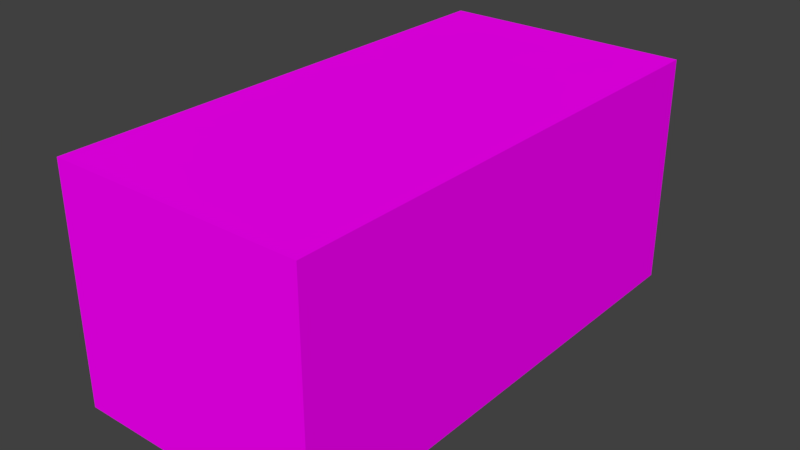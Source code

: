 # Source: box02.blend  (saved by Blender 2.79.0; exported with 4.5.12 LTS)
import bpy
from mathutils import Matrix  # noqa: F401  (used for matrix-valued properties, if any)

bpy.ops.wm.read_factory_settings(use_empty=True)
scene = bpy.context.scene
scene.name = 'Scene'

# ---- collections
col_collection_1 = bpy.data.collections.new('Collection 1'); scene.collection.children.link(col_collection_1)

# ---- images (referenced by path relative to the original .blend; pixels are not part of the script)
import os
ASSET_DIR = os.environ.get("B2B_ASSET_DIR", "")  # directory of the original .blend (textures are referenced by path, not embedded)
HERE = os.path.dirname(os.path.abspath(__file__))  # packed textures are extracted next to this script under _unpacked/

def load_image(name, relpath, width, height, colorspace="sRGB"):
    """Load a texture the original file referenced (path relative to the .blend, or extracted next to this script)."""
    p = next((c for c in (os.path.join(HERE, relpath), os.path.join(ASSET_DIR, relpath)) if relpath and os.path.exists(c)), "")
    if p:
        img = bpy.data.images.load(p, check_existing=True)
        img.name = name
    else:  # same state as the original file: an image datablock whose file is absent (Cycles renders it pink)
        img = bpy.data.images.new(name, width, height)
        img.source = "FILE"
        img.filepath = "//" + (relpath or name)
    img.colorspace_settings.name = colorspace
    return img
img_texturecolors_png = load_image('textureColors.png', 'textureColors.png', 1024, 1024, 'sRGB')

# ---- materials (node trees are filled in below, after node groups)
mat_material_002 = bpy.data.materials.new('Material.002')
mat_material_002.alpha_threshold = 0.0
mat_material_002.roughness = 0.5

# ---- material node trees
mat_material_002.use_nodes = True; mat_material_002.node_tree.nodes.clear()
_N = mat_material_002.node_tree.nodes; _L = mat_material_002.node_tree.links
n0 = _N.new('ShaderNodeOutputMaterial'); n0.name = 'Material Output'; n0.location = (300, 300)
n1 = _N.new('ShaderNodeBsdfDiffuse'); n1.name = 'Diffuse BSDF'; n1.location = (10, 300)
n2 = _N.new('ShaderNodeTexImage'); n2.name = 'Image Texture'; n2.location = (-180, 300)
n2.width = 140
n2.image = img_texturecolors_png
_L.new(n1.outputs[0], n0.inputs[0])
_L.new(n2.outputs[0], n1.inputs[0])
n0.is_active_output = True

# ---- world
world_world = bpy.data.worlds.new('World'); scene.world = world_world
world_world.color = (0.05088, 0.05088, 0.05088)
world_world.use_sun_shadow = False
world_world.sun_shadow_jitter_overblur = 0.0
world_world.cycles.sampling_method = 'MANUAL'

# ---- meshes
me_cube_002 = bpy.data.meshes.new('Cube.002')
me_cube_002.from_pydata([(-1.0, -1.0, 5.96e-07), (-1.0, -1.0, 1.43), (-0.4832, 1.0, 0.7468), (-0.4832, 1.0, 1.143), (1.0, -1.0, 5.96e-07), (1.0, -1.0, 1.43), (0.4832, 1.0, 0.7468), (0.4832, 1.0, 1.143), (-1.0, -1.0, 1.832), (-1.0, 1.0, 1.832), (1.0, 1.0, 1.832), (1.0, -1.0, 1.832), (-1.0, 1.0, 1.43), (-1.0, 1.0, 5.96e-07), (1.0, 1.0, 5.96e-07), (1.0, 1.0, 1.43)], [], [(0, 1, 12, 13), (2, 3, 7, 6), (14, 15, 5, 4), (4, 5, 1, 0), (13, 14, 4, 0), (15, 12, 9, 10), (10, 9, 8, 11), (5, 15, 10, 11), (12, 1, 8, 9), (1, 5, 11, 8), (3, 2, 13, 12), (2, 6, 14, 13), (7, 3, 12, 15), (6, 7, 15, 14)])
_uv = me_cube_002.uv_layers.new(name='UVMap')
_uv.uv.foreach_set('vector', [0.3779, 0.2636, 0.4134, 0.2636, 0.4134, 0.299, 0.3779, 0.299, 0.2562, 0.261, 0.266, 0.261, 0.266, 0.2781, 0.2562, 0.2781, 0.3779, 0.2636, 0.4134, 0.2636, 0.4134, 0.299, 0.3779, 0.299, 0.3779, 0.2636, 0.4134, 0.2636, 0.4134, 0.299, 0.3779, 0.299, 0.3779, 0.2636, 0.4134, 0.2636, 0.4134, 0.299, 0.3779, 0.299, 0.2993, 0.7151, 0.3348, 0.7151, 0.3348, 0.7506, 0.2993, 0.7506, 0.2993, 0.7151, 0.3348, 0.7151, 0.3348, 0.7506, 0.2993, 0.7506, 0.2993, 0.7151, 0.3348, 0.7151, 0.3348, 0.7506, 0.2993, 0.7506, 0.2993, 0.7151, 0.3348, 0.7151, 0.3348, 0.7506, 0.2993, 0.7506, 0.2993, 0.7151, 0.3348, 0.7151, 0.3348, 0.7506, 0.2993, 0.7506, 0.4006, 0.2727, 0.3908, 0.2727, 0.3779, 0.2636, 0.4134, 0.2636, 0.3908, 0.2727, 0.3908, 0.2899, 0.3779, 0.299, 0.3779, 0.2636, 0.4006, 0.2899, 0.4006, 0.2727, 0.4134, 0.2636, 0.4134, 0.299, 0.3908, 0.2899, 0.4006, 0.2899, 0.4134, 0.299, 0.3779, 0.299])
me_cube_002.materials.append(mat_material_002)
me_cube_002.use_remesh_preserve_volume = False
me_cube_002.use_remesh_preserve_attributes = False
me_cube_002.use_mirror_vertex_groups = False
me_cube_002.update()

# ---- objects
ob_cube = bpy.data.objects.new('Cube', me_cube_002)

# ---- transforms, parenting, visibility, modifiers, constraints
ob_cube.location = (0.0, 0.0, 0.0)
ob_cube.scale = (0.154, 0.3079, 0.154)
ob_cube.lineart.crease_threshold = 0.0

# ---- collection membership
col_collection_1.objects.link(ob_cube)

# ---- scene / render settings (as saved in the file)
scene.frame_start = 1; scene.frame_end = 250; scene.frame_set(2)
scene.render.engine = 'CYCLES'
scene.render.resolution_percentage = 50
scene.render.dither_intensity = 0.0
scene.cycles.use_denoising = False
scene.cycles.samples = 128
scene.cycles.sampling_pattern = 'TABULATED_SOBOL'
scene.cycles.use_adaptive_sampling = False
scene.cycles.use_light_tree = False
scene.cycles.blur_glossy = 0.0
scene.cycles.sample_clamp_indirect = 0.0
scene.view_settings.view_transform = 'Standard'
bpy.context.view_layer.update()

# ---- added for rendering (the .blend has no active camera and no usable light): camera, sun
cam_auto = bpy.data.cameras.new('AutoCamera')
cam_auto.lens = 50.0
cam_auto.sensor_width = 36.0
cam_auto.clip_end = 1000.0
ob_auto_camera = bpy.data.objects.new('AutoCamera', cam_auto)
scene.collection.objects.link(ob_auto_camera)
ob_auto_camera.location = (0.688403, -0.826083, 0.691726)
ob_auto_camera.rotation_euler = (1.09748, -7.21219e-08, 0.694738)
scene.camera = ob_auto_camera
light_auto_sun = bpy.data.lights.new('AutoSun', 'SUN')
light_auto_sun.energy = 3.0
light_auto_sun.angle = 0.0523599
ob_auto_sun = bpy.data.objects.new('AutoSun', light_auto_sun)
scene.collection.objects.link(ob_auto_sun)
ob_auto_sun.rotation_euler = (0.872665, 0.174533, 0.523599)
bpy.context.view_layer.update()
